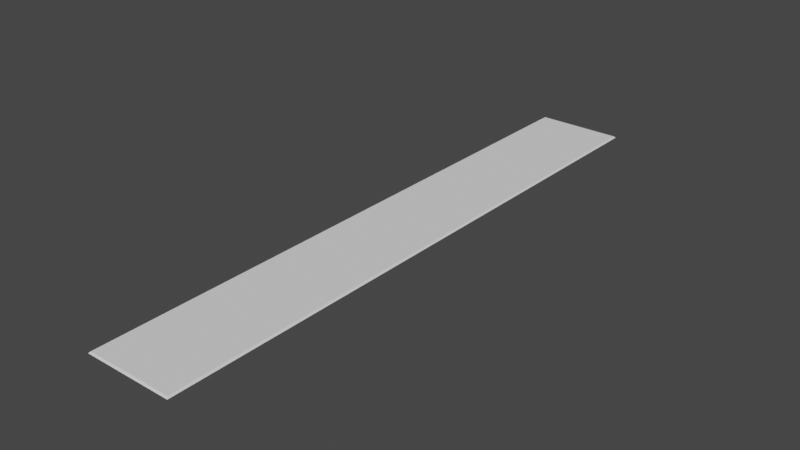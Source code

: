 # Source: Runway.blend  (saved by Blender 2.93.21; exported with 4.5.12 LTS)
import bpy
from mathutils import Matrix  # noqa: F401  (used for matrix-valued properties, if any)

bpy.ops.wm.read_factory_settings(use_empty=True)
scene = bpy.context.scene
scene.name = 'Scene'

# ---- collections
col_collection = bpy.data.collections.new('Collection'); scene.collection.children.link(col_collection)

# ---- world
world_world = bpy.data.worlds.new('World'); scene.world = world_world
world_world.use_nodes = True; world_world.node_tree.nodes.clear()
_N = world_world.node_tree.nodes; _L = world_world.node_tree.links
n0 = _N.new('ShaderNodeOutputWorld'); n0.name = 'World Output'; n0.location = (300, 300)
n1 = _N.new('ShaderNodeBackground'); n1.name = 'Background'; n1.location = (10, 300)
n1.inputs[0].default_value = (0.05088, 0.05088, 0.05088, 1.0)
_L.new(n1.outputs[0], n0.inputs[0])
n0.is_active_output = True
world_world.color = (0.05088, 0.05088, 0.05088)
world_world.use_sun_shadow = False
world_world.sun_shadow_jitter_overblur = 0.0

# ---- meshes
me_cube = bpy.data.meshes.new('Cube')
me_cube.from_pydata([(-2.95, -0.05, 20.05), (-2.85, 0.05, 19.95), (-2.95, -0.05, -20.05), (-2.85, 0.05, -19.95), (2.95, -0.05, 20.05), (2.85, 0.05, 19.95), (2.95, -0.05, -20.05), (2.85, 0.05, -19.95)], [], [(0, 1, 3, 2), (2, 3, 7, 6), (6, 7, 5, 4), (4, 5, 1, 0), (2, 6, 4, 0), (7, 3, 1, 5)])
_uv = me_cube.uv_layers.new(name='UVMap')
_uv.uv.foreach_set('vector', [0.375, 0.0, 0.625, 0.0, 0.625, 0.25, 0.375, 0.25, 0.375, 0.25, 0.625, 0.25, 0.625, 0.5, 0.375, 0.5, 0.375, 0.5, 0.625, 0.5, 0.625, 0.75, 0.375, 0.75, 0.375, 0.75, 0.625, 0.75, 0.625, 1.0, 0.375, 1.0, 0.125, 0.5, 0.375, 0.5, 0.375, 0.75, 0.125, 0.75, 0.625, 0.5, 0.875, 0.5, 0.875, 0.75, 0.625, 0.75])
me_cube.use_remesh_fix_poles = True
me_cube.use_remesh_preserve_attributes = False
me_cube.update()

# ---- objects
ob_cube_001 = bpy.data.objects.new('Cube.001', me_cube)

# ---- transforms, parenting, visibility, modifiers, constraints
ob_cube_001.location = (0.0, 0.0, 0.0)
ob_cube_001.rotation_euler = (1.571, 0.0, 0.0)

# ---- collection membership
col_collection.objects.link(ob_cube_001)

# ---- scene / render settings (as saved in the file)
scene.frame_start = 1; scene.frame_end = 250; scene.frame_set(1)
scene.render.engine = 'BLENDER_EEVEE_NEXT'
scene.cycles.use_denoising = False
scene.cycles.samples = 128
scene.cycles.sampling_pattern = 'TABULATED_SOBOL'
scene.cycles.use_adaptive_sampling = False
scene.cycles.use_light_tree = False
scene.view_settings.view_transform = 'Filmic'
bpy.context.view_layer.update()

# ---- added for rendering (the .blend has no active camera and no usable light): camera, sun
cam_auto = bpy.data.cameras.new('AutoCamera')
cam_auto.lens = 50.0
cam_auto.sensor_width = 36.0
cam_auto.clip_end = 1000.0
ob_auto_camera = bpy.data.objects.new('AutoCamera', cam_auto)
scene.collection.objects.link(ob_auto_camera)
ob_auto_camera.location = (37.5011, -45.0013, 30.0008)
ob_auto_camera.rotation_euler = (1.09748, -7.21219e-08, 0.694738)
scene.camera = ob_auto_camera
light_auto_sun = bpy.data.lights.new('AutoSun', 'SUN')
light_auto_sun.energy = 3.0
light_auto_sun.angle = 0.0523599
ob_auto_sun = bpy.data.objects.new('AutoSun', light_auto_sun)
scene.collection.objects.link(ob_auto_sun)
ob_auto_sun.rotation_euler = (0.872665, 0.174533, 0.523599)
bpy.context.view_layer.update()
